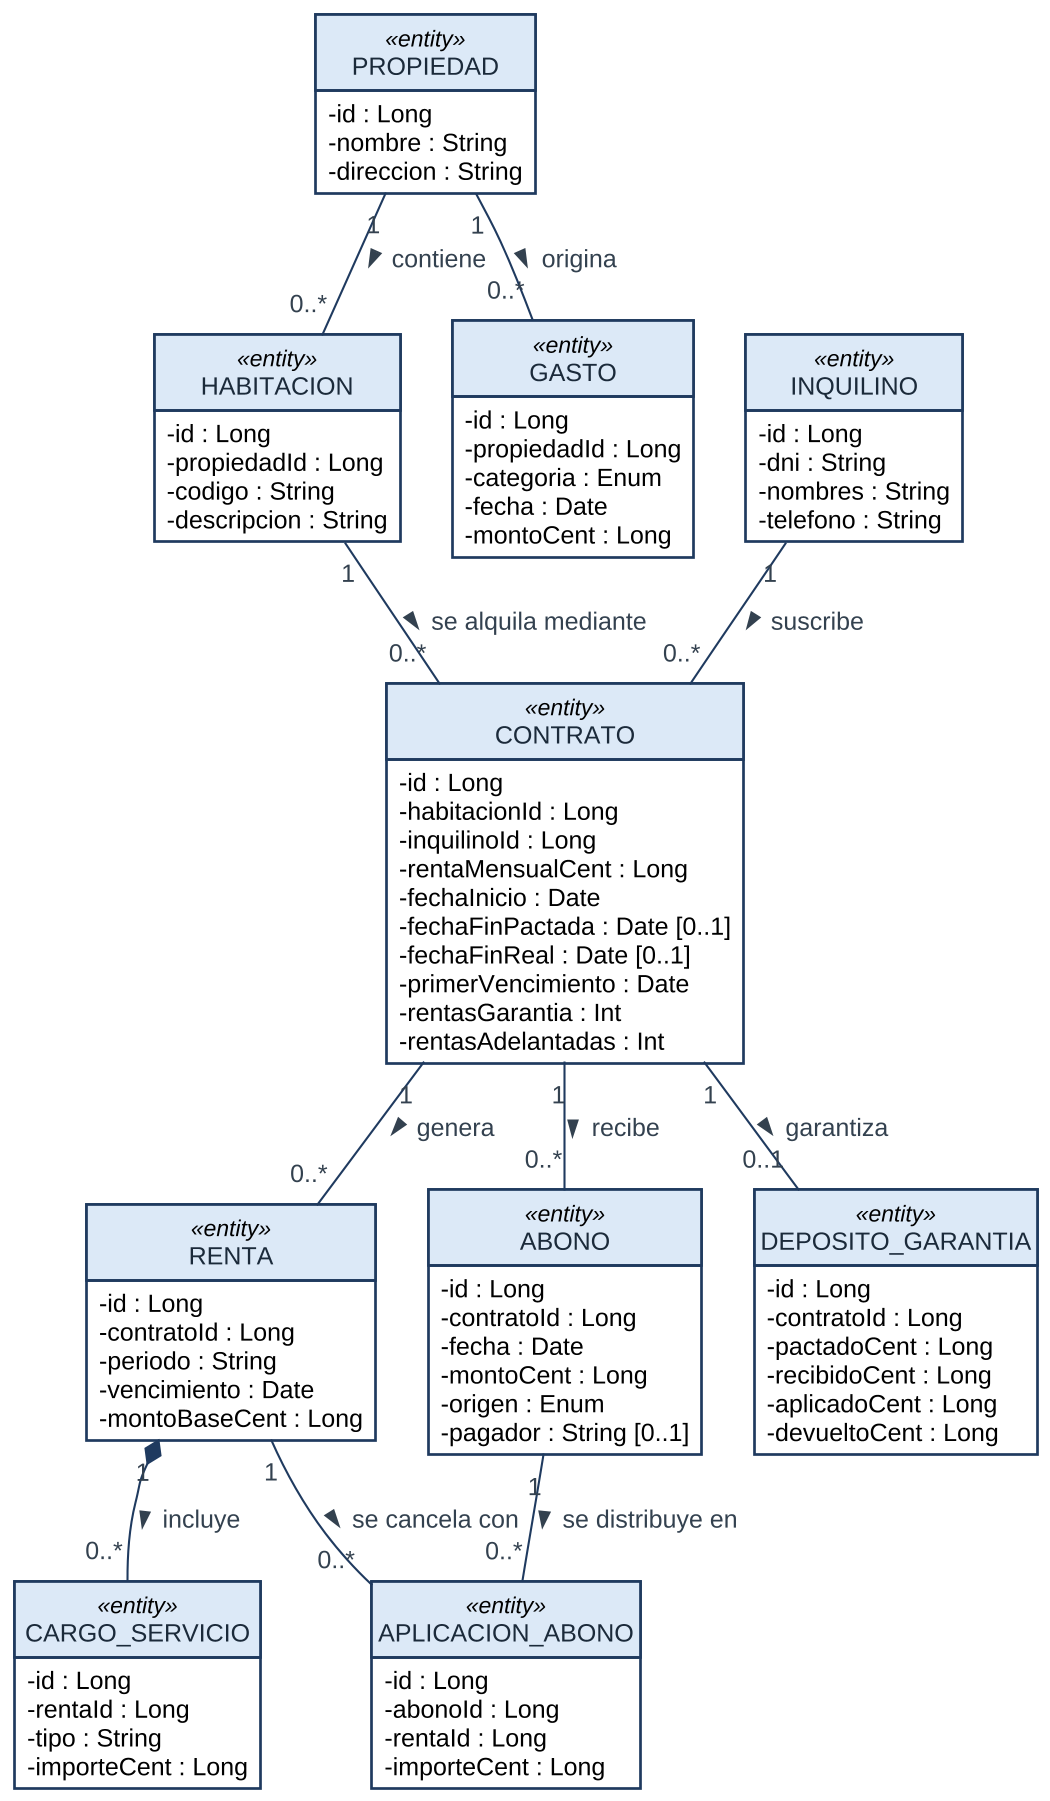

The diagram above was rendered by PlantUML. Its source (embedded in the PNG):
@startuml
!include skin.iuml
skinparam roundCorner 0
skinparam classAttributeIconSize 0
skinparam nodesep 25
skinparam ranksep 45
hide circle
hide methods
class PROPIEDAD <<entity>> {
  - id : Long
  - nombre : String
  - direccion : String
}
class HABITACION <<entity>> {
  - id : Long
  - propiedadId : Long
  - codigo : String
  - descripcion : String
}
class GASTO <<entity>> {
  - id : Long
  - propiedadId : Long
  - categoria : Enum
  - fecha : Date
  - montoCent : Long
}
class INQUILINO <<entity>> {
  - id : Long
  - dni : String
  - nombres : String
  - telefono : String
}
class CONTRATO <<entity>> {
  - id : Long
  - habitacionId : Long
  - inquilinoId : Long
  - rentaMensualCent : Long
  - fechaInicio : Date
  - fechaFinPactada : Date [0..1]
  - fechaFinReal : Date [0..1]
  - primerVencimiento : Date
  - rentasGarantia : Int
  - rentasAdelantadas : Int
}
class RENTA <<entity>> {
  - id : Long
  - contratoId : Long
  - periodo : String
  - vencimiento : Date
  - montoBaseCent : Long
}
class CARGO_SERVICIO <<entity>> {
  - id : Long
  - rentaId : Long
  - tipo : String
  - importeCent : Long
}
class ABONO <<entity>> {
  - id : Long
  - contratoId : Long
  - fecha : Date
  - montoCent : Long
  - origen : Enum
  - pagador : String [0..1]
}
class APLICACION_ABONO <<entity>> {
  - id : Long
  - abonoId : Long
  - rentaId : Long
  - importeCent : Long
}
class DEPOSITO_GARANTIA <<entity>> {
  - id : Long
  - contratoId : Long
  - pactadoCent : Long
  - recibidoCent : Long
  - aplicadoCent : Long
  - devueltoCent : Long
}
PROPIEDAD "1" -- "0..*" HABITACION : contiene >
PROPIEDAD "1" -- "0..*" GASTO : origina >
HABITACION "1" -- "0..*" CONTRATO : se alquila mediante >
INQUILINO "1" -- "0..*" CONTRATO : suscribe >
CONTRATO "1" -- "0..*" RENTA : genera >
CONTRATO "1" -- "0..*" ABONO : recibe >
CONTRATO "1" -- "0..1" DEPOSITO_GARANTIA : garantiza >
RENTA "1" *-- "0..*" CARGO_SERVICIO : incluye >
RENTA "1" -- "0..*" APLICACION_ABONO : se cancela con >
ABONO "1" -- "0..*" APLICACION_ABONO : se distribuye en >
@enduml